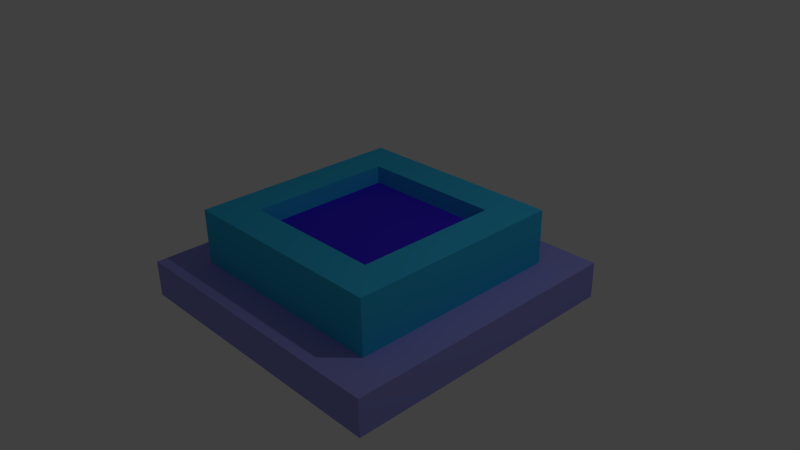 # Source: trigger.blend  (saved by Blender 2.76.0; exported with 4.5.12 LTS)
import bpy
from mathutils import Matrix  # noqa: F401  (used for matrix-valued properties, if any)

bpy.ops.wm.read_factory_settings(use_empty=True)
scene = bpy.context.scene
scene.name = 'Scene'

# ---- collections
col_collection_1 = bpy.data.collections.new('Collection 1'); scene.collection.children.link(col_collection_1)

# ---- materials (node trees are filled in below, after node groups)
mat_none_001 = bpy.data.materials.new('None.001')
mat_none_001.alpha_threshold = 0.0
mat_none_001.use_transparent_shadow = False
mat_none_001.diffuse_color = (0.0523, 0.02453, 0.8, 1.0)
mat_none_001.specular_color = (0.8, 0.8, 0.8)
mat_none_001.roughness = 0.5
mat_none_001.specular_intensity = 1.0
mat_material_001 = bpy.data.materials.new('Material.001')
mat_material_001.alpha_threshold = 0.0
mat_material_001.use_transparent_shadow = False
mat_material_001.diffuse_color = (0.03879, 0.4937, 0.8, 1.0)
mat_material_001.roughness = 0.5
mat_material_002 = bpy.data.materials.new('Material.002')
mat_material_002.alpha_threshold = 0.0
mat_material_002.use_transparent_shadow = False
mat_material_002.diffuse_color = (0.3157, 0.3191, 0.8, 1.0)
mat_material_002.roughness = 0.5

# ---- material node trees

# ---- world
world_world = bpy.data.worlds.new('World'); scene.world = world_world
world_world.color = (0.05088, 0.05088, 0.05088)
world_world.use_sun_shadow = False
world_world.sun_shadow_jitter_overblur = 0.0
world_world.cycles.sampling_method = 'MANUAL'
world_world.cycles.sample_map_resolution = 256

# ---- cameras
cam_camera = bpy.data.cameras.new('Camera')
cam_camera.clip_end = 100.0
cam_camera.lens = 35.0
cam_camera.sensor_width = 32.0
cam_camera.sensor_height = 18.0
cam_camera.ortho_scale = 7.314
cam_camera.dof.focus_distance = 0.0
cam_camera.dof.aperture_fstop = 128.0

# ---- lights
light_lamp = bpy.data.lights.new('Lamp', 'POINT')
light_lamp.transmission_factor = 0.0
light_lamp.cutoff_distance = 30.0
light_lamp.energy = 100.0
light_lamp.shadow_buffer_clip_start = 1.001
light_lamp.shadow_soft_size = 0.1
light_lamp.shadow_maximum_resolution = 0.006
light_lamp.use_absolute_resolution = True
light_lamp.cycles.use_multiple_importance_sampling = False

# ---- meshes
me_trigger = bpy.data.meshes.new('Trigger')
me_trigger.from_pydata([(2.0, -0.1256, 2.0), (1.5, -0.1244, 1.5), (-2.0, -0.1256, 2.0), (2.0, -0.1159, -2.0), (1.5, -0.1171, -1.5), (-2.0, -0.1159, -2.0), (-1.5, -0.1171, -1.5), (-1.5, -0.1244, 1.5), (2.0, -0.6159, -2.001), (2.0, -0.6256, 1.999), (-2.0, -0.6159, -2.001), (-2.0, -0.6256, 1.999), (-1.0, 0.3816, -0.9988), (1.0, 0.3816, -0.9988), (-1.0, 0.6316, -0.9982), (1.0, 0.6316, -0.9982), (1.0, 0.3768, 1.001), (1.0, 0.6268, 1.002), (-1.0, 0.3768, 1.001), (-1.0, 0.6268, 1.002), (-1.5, 0.6328, -1.498), (-1.5, 0.6256, 1.502), (1.5, 0.6328, -1.498), (1.5, 0.6256, 1.502)], [], [(0, 1, 2), (0, 3, 1), (1, 3, 4), (4, 3, 5), (6, 5, 2), (7, 2, 1), (7, 6, 2), (4, 5, 6), (3, 0, 8), (8, 0, 9), (5, 3, 10), (10, 3, 8), (2, 5, 11), (11, 5, 10), (0, 2, 9), (9, 2, 11), (11, 10, 9), (9, 10, 8), (12, 13, 14), (14, 13, 15), (13, 16, 15), (15, 16, 17), (18, 12, 19), (19, 12, 14), (16, 18, 17), (17, 18, 19), (6, 7, 20), (20, 7, 21), (4, 6, 22), (22, 6, 20), (1, 4, 23), (23, 4, 22), (7, 1, 21), (21, 1, 23), (17, 19, 21), (23, 17, 21), (23, 22, 17), (17, 22, 15), (15, 22, 20), (14, 20, 21), (19, 14, 21), (14, 15, 20), (16, 13, 18), (18, 13, 12)])
me_trigger.polygons.foreach_set('use_smooth', [True] * 44)
me_trigger.polygons.foreach_set('material_index', [2, 2, 2, 2, 2, 2, 2, 2, 2, 2, 2, 2, 2, 2, 2, 2, 2, 2, 1, 1, 1, 1, 1, 1, 1, 1, 1, 1, 1, 1, 1, 1, 1, 1, 1, 1, 1, 1, 1, 1, 1, 1, 0, 0])
_k = set([(0, 2), (0, 3), (0, 9), (1, 4), (1, 7), (1, 23), (2, 5), (2, 11), (3, 5), (3, 8), (4, 6), (4, 22), (5, 10), (6, 7), (6, 20), (7, 21), (8, 9), (8, 10), (9, 11), (10, 11), (12, 13), (12, 14), (12, 18), (13, 15), (13, 16), (14, 15), (14, 19), (15, 17), (16, 17), (16, 18), (17, 19), (18, 19), (20, 21), (20, 22), (21, 23), (22, 23)])
me_trigger.attributes.new('sharp_edge', 'BOOLEAN', 'EDGE').data.foreach_set('value', [ (min(e.vertices), max(e.vertices)) in _k for e in me_trigger.edges])
_uv = me_trigger.uv_layers.new(name='UVMap')
_uv.uv.foreach_set('vector', [0.03906, -1.094, 0.1224, -1.031, 0.03906, -0.5937, 0.03906, -1.094, 0.7057, -1.094, 0.1224, -1.031, 0.1224, -1.031, 0.7057, -1.094, 0.6224, -1.031, 0.6224, -1.031, 0.7057, -1.094, 0.7057, -0.5937, 0.6224, -0.6562, 0.7057, -0.5937, 0.03906, -0.5937, 0.1224, -0.6562, 0.03906, -0.5937, 0.1224, -1.031, 0.1224, -0.6562, 0.6224, -0.6562, 0.03906, -0.5937, 0.6224, -1.031, 0.7057, -0.5937, 0.6224, -0.6562, 0.9557, -1.094, 0.9557, -0.5937, 0.8724, -1.094, 0.8724, -1.094, 0.9557, -0.5937, 0.8724, -0.5937, 0.7057, -0.5937, 0.7057, -1.094, 0.7891, -0.5937, 0.7891, -0.5937, 0.7057, -1.094, 0.7891, -1.094, 0.9557, -0.5937, 0.9557, -1.094, 1.039, -0.5937, 1.039, -0.5937, 0.9557, -1.094, 1.039, -1.094, 0.8724, -1.094, 0.8724, -0.5938, 0.7891, -1.094, 0.7891, -1.094, 0.8724, -0.5938, 0.7891, -0.5937, 0.7057, -0.5937, 0.7057, -0.09375, 0.03906, -0.5937, 0.03906, -0.5937, 0.7057, -0.09375, 0.03906, -0.09375, 0.5069, 1.048, 0.5069, 0.7148, 0.5545, 1.048, 0.5545, 1.048, 0.5069, 0.7148, 0.5545, 0.7148, 0.6497, 0.7148, 0.6497, 1.048, 0.6021, 0.7148, 0.6021, 0.7148, 0.6497, 1.048, 0.6021, 1.048, 0.5545, 1.048, 0.5545, 0.7148, 0.6021, 1.048, 0.6021, 1.048, 0.5545, 0.7148, 0.6021, 0.7148, 0.4593, 1.048, 0.4593, 0.7148, 0.5069, 1.048, 0.5069, 1.048, 0.4593, 0.7148, 0.5069, 0.7148, 1.004, 0.01953, 1.004, 0.5195, 0.861, 0.01953, 0.861, 0.01953, 1.004, 0.5195, 0.861, 0.5195, 0.861, 0.01953, 0.861, 0.5195, 0.7182, 0.01953, 0.7182, 0.01953, 0.861, 0.5195, 0.7182, 0.5195, 0.5753, 0.5195, 0.5753, 0.01953, 0.7182, 0.5195, 0.7182, 0.5195, 0.5753, 0.01953, 0.7182, 0.01953, 1.023, 0.5156, 1.023, 0.01563, 1.166, 0.5156, 1.166, 0.5156, 1.023, 0.01563, 1.166, 0.01563, 0.09914, 0.1029, 0.09914, 0.4362, 0.003906, 0.5195, 0.003906, 0.01953, 0.09914, 0.1029, 0.003906, 0.5195, 0.003906, 0.01953, 0.5753, 0.01953, 0.09914, 0.1029, 0.09914, 0.1029, 0.5753, 0.01953, 0.4801, 0.1029, 0.4801, 0.1029, 0.5753, 0.01953, 0.5753, 0.5195, 0.4801, 0.4362, 0.5753, 0.5195, 0.003906, 0.5195, 0.09914, 0.4362, 0.4801, 0.4362, 0.003906, 0.5195, 0.4801, 0.4362, 0.4801, 0.1029, 0.5753, 0.5195, 0.9956, 1.63, 0.9956, 2.63, -0.004236, 1.63, -0.004236, 1.63, 0.9956, 2.63, -0.004236, 2.63])
me_trigger.materials.append(mat_none_001)
me_trigger.materials.append(mat_material_001)
me_trigger.materials.append(mat_material_002)
me_trigger.use_remesh_preserve_volume = False
me_trigger.use_remesh_preserve_attributes = False
me_trigger.use_mirror_vertex_groups = False
me_trigger.update()
me_trigger.normals_split_custom_set([tuple(v) for v in zip(*[iter([-4.366e-08, 1.0, 0.002416, -3.75e-08, 1.0, 0.002416, 3.977e-08, 1.0, 0.002416, -4.366e-08, 1.0, 0.002416, 4.006e-08, 1.0, 0.002416, -3.75e-08, 1.0, 0.002416, -3.75e-08, 1.0, 0.002416, 4.006e-08, 1.0, 0.002416, 5.852e-08, 1.0, 0.002416, 5.852e-08, 1.0, 0.002416, 4.006e-08, 1.0, 0.002416, -4.386e-08, 1.0, 0.002416, -3.771e-08, 1.0, 0.002416, -4.386e-08, 1.0, 0.002416, 3.977e-08, 1.0, 0.002416, 5.821e-08, 1.0, 0.002416, 3.977e-08, 1.0, 0.002416, -3.75e-08, 1.0, 0.002416, 5.821e-08, 1.0, 0.002416, -3.771e-08, 1.0, 0.002416, 3.977e-08, 1.0, 0.002416, 5.852e-08, 1.0, 0.002416, -4.386e-08, 1.0, 0.002416, -3.771e-08, 1.0, 0.002416, 1.0, 9.537e-07, 0.0, 1.0, -3.636e-07, 0.0, 1.0, 8.405e-07, 0.0, 1.0, 8.405e-07, 0.0, 1.0, -3.636e-07, 0.0, 1.0, -4.768e-07, 0.0, 0.0, 0.002416, -1.0, 0.0, 0.002416, -1.0, 0.0, 0.002416, -1.0, 0.0, 0.002416, -1.0, 0.0, 0.002416, -1.0, 0.0, 0.002416, -1.0, -1.0, 4.768e-07, 0.0, -1.0, -4.014e-07, 0.0, -1.0, 4.014e-07, 0.0, -1.0, 4.014e-07, 0.0, -1.0, -4.014e-07, 0.0, -1.0, -4.768e-07, 0.0, 0.0, -0.002416, 1.0, 0.0, -0.002416, 1.0, 0.0, -0.002416, 1.0, 0.0, -0.002416, 1.0, 0.0, -0.002416, 1.0, 0.0, -0.002416, 1.0, 9.239e-07, -1.0, -0.002416, 4.619e-07, -1.0, -0.002416, 4.619e-07, -1.0, -0.002416, 4.619e-07, -1.0, -0.002416, 4.619e-07, -1.0, -0.002416, 0.0, -1.0, -0.002415, 0.0, -0.002416, 1.0, 0.0, -0.002416, 1.0, 0.0, -0.002416, 1.0, 0.0, -0.002416, 1.0, 0.0, -0.002416, 1.0, 0.0, -0.002416, 1.0, -1.0, -4.768e-07, 0.0, -1.0, 4.014e-07, 0.0, -1.0, -4.014e-07, 0.0, -1.0, -4.014e-07, 0.0, -1.0, 4.014e-07, 0.0, -1.0, 4.768e-07, 0.0, 1.0, 0.0, 0.0, 1.0, 4.391e-07, 0.0, 1.0, 3.774e-08, 0.0, 1.0, 3.774e-08, 0.0, 1.0, 4.391e-07, 0.0, 1.0, 4.768e-07, 0.0, 0.0, 0.002416, -1.0, 0.0, 0.002416, -1.0, 0.0, 0.002416, -1.0, 0.0, 0.002416, -1.0, 0.0, 0.002416, -1.0, 0.0, 0.002416, -1.0, -1.0, -4.239e-07, 0.0, -1.0, 6.807e-08, 0.0, -1.0, -3.33e-07, 0.0, -1.0, -3.33e-07, 0.0, -1.0, 6.807e-08, 0.0, -1.0, 1.589e-07, 0.0, 0.0, 0.002417, -1.0, 0.0, 0.002417, -1.0, 0.0, 0.002417, -1.0, 0.0, 0.002417, -1.0, 0.0, 0.002417, -1.0, 0.0, 0.002417, -1.0, 1.0, 0.0, 0.0, 1.0, -3.578e-07, 0.0, 1.0, -6.609e-08, 0.0, 1.0, -6.609e-08, 0.0, 1.0, -3.578e-07, 0.0, 1.0, -4.239e-07, 0.0, 0.0, -0.002416, 1.0, 0.0, -0.002416, 1.0, 0.0, -0.002416, 1.0, 0.0, -0.002416, 1.0, 0.0, -0.002416, 1.0, 0.0, -0.002416, 1.0, 1.114e-06, 1.0, 0.002418, -1.012e-06, 1.0, 0.002417, -7.974e-07, 1.0, 0.002417, 1.211e-06, 1.0, 0.002418, 1.114e-06, 1.0, 0.002418, -7.974e-07, 1.0, 0.002417, 1.211e-06, 1.0, 0.002418, 3.331e-07, 1.0, 0.002416, 1.114e-06, 1.0, 0.002418, 1.114e-06, 1.0, 0.002418, 3.331e-07, 1.0, 0.002416, 5.856e-08, 1.0, 0.002416, 5.856e-08, 1.0, 0.002416, 3.331e-07, 1.0, 0.002416, -2.174e-07, 1.0, 0.002416, -2.84e-07, 1.0, 0.002416, -2.174e-07, 1.0, 0.002416, -7.974e-07, 1.0, 0.002417, -1.012e-06, 1.0, 0.002417, -2.84e-07, 1.0, 0.002416, -7.974e-07, 1.0, 0.002417, -2.84e-07, 1.0, 0.002416, 5.856e-08, 1.0, 0.002416, -2.174e-07, 1.0, 0.002416, 0.0, 1.0, 0.002416, 0.0, 1.0, 0.002416, 0.0, 1.0, 0.002416, 0.0, 1.0, 0.002416, 0.0, 1.0, 0.002416, 0.0, 1.0, 0.002416])] * 3)])

# ---- objects
ob_trigger = bpy.data.objects.new('Trigger', me_trigger)
ob_lamp = bpy.data.objects.new('Lamp', light_lamp)
ob_camera = bpy.data.objects.new('Camera', cam_camera)

# ---- transforms, parenting, visibility, modifiers, constraints
ob_trigger.location = (0.0, 0.0, 0.0)
ob_trigger.rotation_euler = (1.571, -0.0, 0.0)
ob_trigger.lineart.crease_threshold = 0.0
ob_lamp.location = (4.076, 1.005, 5.904)
ob_lamp.rotation_euler = (0.6503, 0.05522, 1.866)
ob_lamp.lock_rotations_4d = False
ob_lamp.empty_display_type = 'ARROWS'
ob_lamp.color = (0.0, 0.0, 0.0, 0.0)
ob_lamp.lineart.crease_threshold = 0.0
ob_camera.location = (7.481, -6.508, 5.344)
ob_camera.rotation_euler = (1.109, 0.01082, 0.8149)
ob_camera.lock_rotations_4d = False
ob_camera.empty_display_type = 'ARROWS'
ob_camera.color = (0.0, 0.0, 0.0, 0.0)
ob_camera.display_type = 'WIRE'
ob_camera.lineart.crease_threshold = 0.0

# ---- collection membership
col_collection_1.objects.link(ob_trigger)
col_collection_1.objects.link(ob_lamp)
col_collection_1.objects.link(ob_camera)

# ---- scene / render settings (as saved in the file)
scene.camera = ob_camera
scene.frame_start = 1; scene.frame_end = 250; scene.frame_set(1)
scene.render.engine = 'BLENDER_EEVEE_NEXT'
scene.render.resolution_percentage = 50
scene.render.dither_intensity = 0.0
scene.cycles.use_denoising = False
scene.cycles.samples = 10
scene.cycles.sampling_pattern = 'TABULATED_SOBOL'
scene.cycles.light_sampling_threshold = 0.0
scene.cycles.use_adaptive_sampling = False
scene.cycles.use_light_tree = False
scene.cycles.blur_glossy = 0.0
scene.cycles.pixel_filter_type = 'GAUSSIAN'
scene.cycles.sample_clamp_indirect = 0.0
scene.view_settings.view_transform = 'Standard'
bpy.context.view_layer.update()
